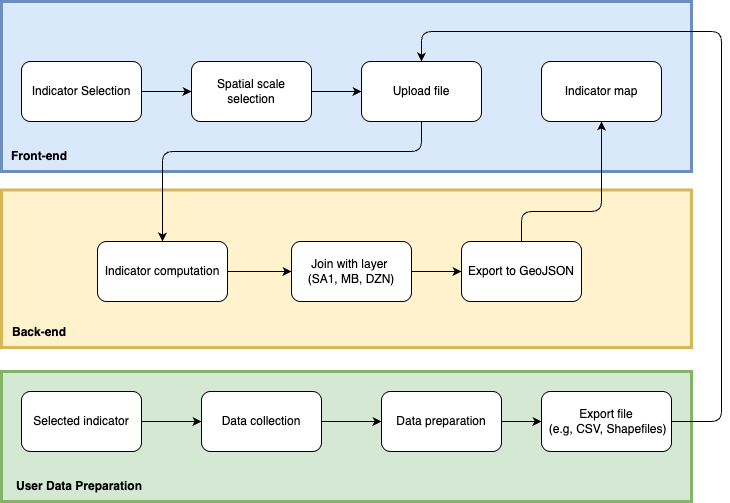

The diagram above was exported from draw.io. Its source (the exported page's mxGraphModel, read from the mxfile embedded in the PNG):
<mxGraphModel dx="1015" dy="623" grid="1" gridSize="10" guides="1" tooltips="1" connect="1" arrows="1" fold="1" page="1" pageScale="1" pageWidth="827" pageHeight="1169" math="0" shadow="0">
  <root>
    <mxCell id="0" />
    <mxCell id="1" parent="0" />
    <mxCell id="44" value="" style="rounded=0;whiteSpace=wrap;html=1;fillColor=#dae8fc;strokeColor=#6c8ebf;strokeWidth=3;" parent="1" vertex="1">
      <mxGeometry x="40" y="140" width="690" height="170" as="geometry" />
    </mxCell>
    <mxCell id="65" value="" style="rounded=0;whiteSpace=wrap;html=1;fillColor=#fff2cc;strokeColor=#d6b656;strokeWidth=3;" parent="1" vertex="1">
      <mxGeometry x="40" y="328.5" width="690" height="157.5" as="geometry" />
    </mxCell>
    <mxCell id="66" value="" style="rounded=0;whiteSpace=wrap;html=1;fillColor=#d5e8d4;strokeColor=#82b366;strokeWidth=3;" parent="1" vertex="1">
      <mxGeometry x="40" y="510" width="690" height="130" as="geometry" />
    </mxCell>
    <mxCell id="68" style="edgeStyle=none;html=1;exitX=1;exitY=0.5;exitDx=0;exitDy=0;entryX=0;entryY=0.5;entryDx=0;entryDy=0;" parent="1" source="69" target="89" edge="1">
      <mxGeometry relative="1" as="geometry" />
    </mxCell>
    <mxCell id="69" value="Indicator Selection" style="rounded=1;whiteSpace=wrap;html=1;" parent="1" vertex="1">
      <mxGeometry x="60" y="200" width="120" height="60" as="geometry" />
    </mxCell>
    <mxCell id="70" style="edgeStyle=none;html=1;exitX=1;exitY=0.5;exitDx=0;exitDy=0;entryX=0;entryY=0.5;entryDx=0;entryDy=0;" parent="1" source="71" target="77" edge="1">
      <mxGeometry relative="1" as="geometry" />
    </mxCell>
    <mxCell id="71" value="Data collection" style="rounded=1;whiteSpace=wrap;html=1;" parent="1" vertex="1">
      <mxGeometry x="240" y="530" width="120" height="60" as="geometry" />
    </mxCell>
    <mxCell id="95" style="edgeStyle=none;html=1;exitX=0.5;exitY=0;exitDx=0;exitDy=0;entryX=0.5;entryY=1;entryDx=0;entryDy=0;" edge="1" parent="1" source="73" target="82">
      <mxGeometry relative="1" as="geometry">
        <Array as="points">
          <mxPoint x="560" y="350" />
          <mxPoint x="640" y="350" />
        </Array>
      </mxGeometry>
    </mxCell>
    <mxCell id="73" value="Export to GeoJSON" style="whiteSpace=wrap;html=1;rounded=1;" parent="1" vertex="1">
      <mxGeometry x="500" y="380" width="120" height="60" as="geometry" />
    </mxCell>
    <mxCell id="74" style="edgeStyle=none;html=1;exitX=1;exitY=0.5;exitDx=0;exitDy=0;entryX=0;entryY=0.5;entryDx=0;entryDy=0;" parent="1" source="75" target="73" edge="1">
      <mxGeometry relative="1" as="geometry" />
    </mxCell>
    <mxCell id="75" value="Join with layer&amp;nbsp;&lt;div&gt;(SA1, MB, DZN)&lt;/div&gt;" style="whiteSpace=wrap;html=1;rounded=1;" parent="1" vertex="1">
      <mxGeometry x="330" y="380" width="120" height="60" as="geometry" />
    </mxCell>
    <mxCell id="76" style="edgeStyle=none;html=1;exitX=1;exitY=0.5;exitDx=0;exitDy=0;entryX=0;entryY=0.5;entryDx=0;entryDy=0;" parent="1" source="77" target="79" edge="1">
      <mxGeometry relative="1" as="geometry" />
    </mxCell>
    <mxCell id="77" value="Data preparation" style="rounded=1;whiteSpace=wrap;html=1;" parent="1" vertex="1">
      <mxGeometry x="420" y="530" width="120" height="60" as="geometry" />
    </mxCell>
    <mxCell id="91" style="edgeStyle=none;html=1;exitX=1;exitY=0.5;exitDx=0;exitDy=0;entryX=0.5;entryY=0;entryDx=0;entryDy=0;" edge="1" parent="1" source="79" target="85">
      <mxGeometry relative="1" as="geometry">
        <Array as="points">
          <mxPoint x="760" y="560" />
          <mxPoint x="760" y="170" />
          <mxPoint x="460" y="170" />
        </Array>
      </mxGeometry>
    </mxCell>
    <mxCell id="79" value="Export file&lt;div&gt;&amp;nbsp;(e.g, CSV, Shapefiles)&lt;/div&gt;" style="rounded=1;whiteSpace=wrap;html=1;" parent="1" vertex="1">
      <mxGeometry x="580" y="530" width="130" height="60" as="geometry" />
    </mxCell>
    <mxCell id="80" style="edgeStyle=none;html=1;exitX=1;exitY=0.5;exitDx=0;exitDy=0;" parent="1" source="81" target="75" edge="1">
      <mxGeometry relative="1" as="geometry" />
    </mxCell>
    <mxCell id="81" value="Indicator computation" style="rounded=1;whiteSpace=wrap;html=1;" parent="1" vertex="1">
      <mxGeometry x="136" y="380" width="130" height="60" as="geometry" />
    </mxCell>
    <mxCell id="82" value="Indicator map" style="rounded=1;whiteSpace=wrap;html=1;" parent="1" vertex="1">
      <mxGeometry x="580" y="200" width="120" height="60" as="geometry" />
    </mxCell>
    <mxCell id="83" style="edgeStyle=none;html=1;exitX=1;exitY=0.5;exitDx=0;exitDy=0;entryX=0;entryY=0.5;entryDx=0;entryDy=0;" parent="1" source="84" target="71" edge="1">
      <mxGeometry relative="1" as="geometry" />
    </mxCell>
    <mxCell id="84" value="Selected indicator" style="rounded=1;whiteSpace=wrap;html=1;" parent="1" vertex="1">
      <mxGeometry x="60" y="530" width="120" height="60" as="geometry" />
    </mxCell>
    <mxCell id="94" style="edgeStyle=none;html=1;exitX=0.5;exitY=1;exitDx=0;exitDy=0;entryX=0.5;entryY=0;entryDx=0;entryDy=0;" edge="1" parent="1" source="85" target="81">
      <mxGeometry relative="1" as="geometry">
        <Array as="points">
          <mxPoint x="460" y="290" />
          <mxPoint x="201" y="290" />
        </Array>
      </mxGeometry>
    </mxCell>
    <mxCell id="85" value="Upload file" style="rounded=1;whiteSpace=wrap;html=1;" parent="1" vertex="1">
      <mxGeometry x="400" y="200" width="120" height="60" as="geometry" />
    </mxCell>
    <mxCell id="86" value="&lt;b&gt;Front-end&lt;/b&gt;" style="text;html=1;align=center;verticalAlign=middle;whiteSpace=wrap;rounded=0;" parent="1" vertex="1">
      <mxGeometry x="48" y="280" width="60" height="30" as="geometry" />
    </mxCell>
    <mxCell id="87" value="&lt;b&gt;Back-end&lt;/b&gt;" style="text;html=1;align=center;verticalAlign=middle;whiteSpace=wrap;rounded=0;" parent="1" vertex="1">
      <mxGeometry x="48" y="456" width="60" height="30" as="geometry" />
    </mxCell>
    <mxCell id="88" value="&lt;b&gt;User Data Preparation&lt;/b&gt;" style="text;html=1;align=center;verticalAlign=middle;whiteSpace=wrap;rounded=0;" parent="1" vertex="1">
      <mxGeometry x="48" y="610" width="140" height="30" as="geometry" />
    </mxCell>
    <mxCell id="92" style="edgeStyle=none;html=1;exitX=1;exitY=0.5;exitDx=0;exitDy=0;entryX=0;entryY=0.5;entryDx=0;entryDy=0;" edge="1" parent="1" source="89" target="85">
      <mxGeometry relative="1" as="geometry" />
    </mxCell>
    <mxCell id="89" value="Spatial scale selection" style="rounded=1;whiteSpace=wrap;html=1;" vertex="1" parent="1">
      <mxGeometry x="230" y="200" width="120" height="60" as="geometry" />
    </mxCell>
  </root>
</mxGraphModel>